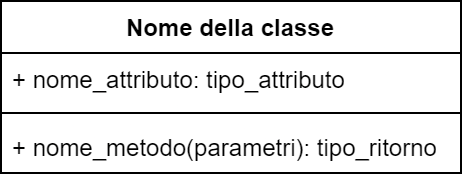

The diagram above was exported from draw.io. Its source (the exported page's mxGraphModel, read from the mxfile embedded in the PNG):
<mxGraphModel dx="989" dy="537" grid="1" gridSize="10" guides="1" tooltips="1" connect="1" arrows="1" fold="1" page="1" pageScale="1" pageWidth="3300" pageHeight="4681" math="0" shadow="0">
  <root>
    <mxCell id="0" />
    <mxCell id="1" parent="0" />
    <mxCell id="u9hVrrbcJcVh9S3B1gl_-31" value="Nome della classe" style="swimlane;fontStyle=1;align=center;verticalAlign=top;childLayout=stackLayout;horizontal=1;startSize=26;horizontalStack=0;resizeParent=1;resizeParentMax=0;resizeLast=0;collapsible=1;marginBottom=0;whiteSpace=wrap;html=1;" vertex="1" parent="1">
      <mxGeometry x="660" y="370" width="230" height="86" as="geometry">
        <mxRectangle x="660" y="370" width="140" height="30" as="alternateBounds" />
      </mxGeometry>
    </mxCell>
    <mxCell id="u9hVrrbcJcVh9S3B1gl_-32" value="+ nome_attributo: tipo_attributo" style="text;strokeColor=none;fillColor=none;align=left;verticalAlign=top;spacingLeft=4;spacingRight=4;overflow=hidden;rotatable=0;points=[[0,0.5],[1,0.5]];portConstraint=eastwest;whiteSpace=wrap;html=1;" vertex="1" parent="u9hVrrbcJcVh9S3B1gl_-31">
      <mxGeometry y="26" width="230" height="26" as="geometry" />
    </mxCell>
    <mxCell id="u9hVrrbcJcVh9S3B1gl_-33" value="" style="line;strokeWidth=1;fillColor=none;align=left;verticalAlign=middle;spacingTop=-1;spacingLeft=3;spacingRight=3;rotatable=0;labelPosition=right;points=[];portConstraint=eastwest;strokeColor=inherit;" vertex="1" parent="u9hVrrbcJcVh9S3B1gl_-31">
      <mxGeometry y="52" width="230" height="8" as="geometry" />
    </mxCell>
    <mxCell id="u9hVrrbcJcVh9S3B1gl_-34" value="+ nome_metodo(parametri): tipo_ritorno" style="text;strokeColor=none;fillColor=none;align=left;verticalAlign=top;spacingLeft=4;spacingRight=4;overflow=hidden;rotatable=0;points=[[0,0.5],[1,0.5]];portConstraint=eastwest;whiteSpace=wrap;html=1;" vertex="1" parent="u9hVrrbcJcVh9S3B1gl_-31">
      <mxGeometry y="60" width="230" height="26" as="geometry" />
    </mxCell>
  </root>
</mxGraphModel>